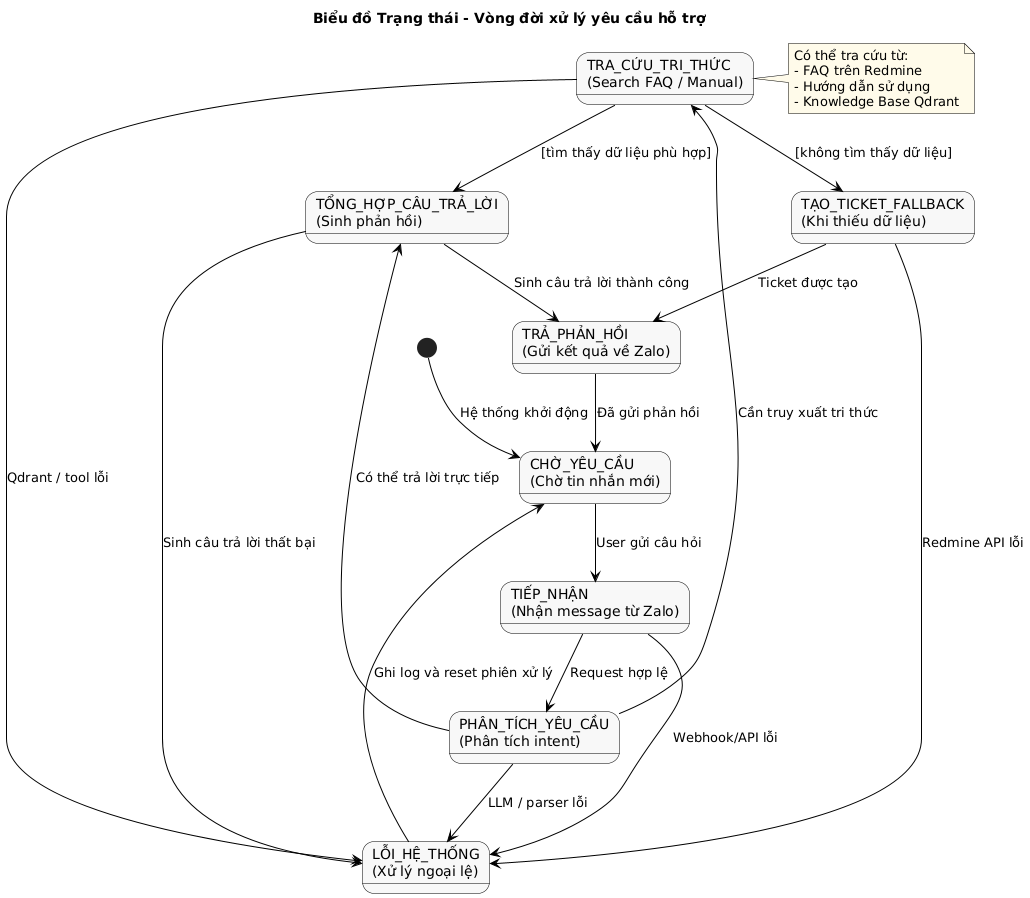

The diagram above was rendered by PlantUML. Its source (embedded in the PNG):
@startuml State - Thesis Proposal

skinparam shadowing false
skinparam defaultFontName Arial
skinparam backgroundColor #FFFFFF
skinparam stateBackgroundColor #F8F8F8
skinparam stateBorderColor #000000
skinparam arrowColor #000000
skinparam noteBackgroundColor #FFFBEA
skinparam noteBorderColor #000000

title Biểu đồ Trạng thái - Vòng đời xử lý yêu cầu hỗ trợ

[*] --> CHO_YEU_CAU : Hệ thống khởi động

state "CHỜ_YÊU_CẦU\n(Chờ tin nhắn mới)" as CHO_YEU_CAU
state "TIẾP_NHẬN\n(Nhận message từ Zalo)" as TIEP_NHAN
state "PHÂN_TÍCH_YÊU_CẦU\n(Phân tích intent)" as PHAN_TICH
state "TRA_CỨU_TRI_THỨC\n(Search FAQ / Manual)" as TRA_CUU
state "TỔNG_HỢP_CÂU_TRẢ_LỜI\n(Sinh phản hồi)" as TONG_HOP
state "TẠO_TICKET_FALLBACK\n(Khi thiếu dữ liệu)" as TAO_TICKET
state "TRẢ_PHẢN_HỒI\n(Gửi kết quả về Zalo)" as TRA_KQ
state "LỖI_HỆ_THỐNG\n(Xử lý ngoại lệ)" as LOI

CHO_YEU_CAU --> TIEP_NHAN : User gửi câu hỏi
TIEP_NHAN --> PHAN_TICH : Request hợp lệ
TIEP_NHAN --> LOI : Webhook/API lỗi

PHAN_TICH --> TRA_CUU : Cần truy xuất tri thức
PHAN_TICH --> TONG_HOP : Có thể trả lời trực tiếp
PHAN_TICH --> LOI : LLM / parser lỗi

TRA_CUU --> TONG_HOP : [tìm thấy dữ liệu phù hợp]
TRA_CUU --> TAO_TICKET : [không tìm thấy dữ liệu]
TRA_CUU --> LOI : Qdrant / tool lỗi

TONG_HOP --> TRA_KQ : Sinh câu trả lời thành công
TONG_HOP --> LOI : Sinh câu trả lời thất bại

TAO_TICKET --> TRA_KQ : Ticket được tạo
TAO_TICKET --> LOI : Redmine API lỗi

TRA_KQ --> CHO_YEU_CAU : Đã gửi phản hồi
LOI --> CHO_YEU_CAU : Ghi log và reset phiên xử lý

note right of TRA_CUU
  Có thể tra cứu từ:
  - FAQ trên Redmine
  - Hướng dẫn sử dụng
  - Knowledge Base Qdrant
end note

@enduml